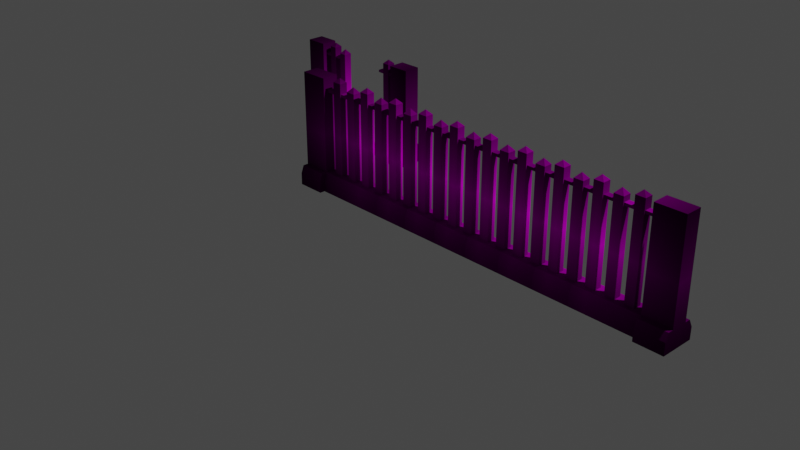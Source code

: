 # Source: FenceLoop.blend  (saved by Blender 3.6.11; exported with 4.5.12 LTS)
import bpy
from mathutils import Matrix  # noqa: F401  (used for matrix-valued properties, if any)

bpy.ops.wm.read_factory_settings(use_empty=True)
scene = bpy.context.scene
scene.name = 'Scene'

# ---- collections
col_collection = bpy.data.collections.new('Collection'); scene.collection.children.link(col_collection)

# ---- images (referenced by path relative to the original .blend; pixels are not part of the script)
import os
ASSET_DIR = os.environ.get("B2B_ASSET_DIR", "")  # directory of the original .blend (textures are referenced by path, not embedded)
HERE = os.path.dirname(os.path.abspath(__file__))  # packed textures are extracted next to this script under _unpacked/

def load_image(name, relpath, width, height, colorspace="sRGB"):
    """Load a texture the original file referenced (path relative to the .blend, or extracted next to this script)."""
    p = next((c for c in (os.path.join(HERE, relpath), os.path.join(ASSET_DIR, relpath)) if relpath and os.path.exists(c)), "")
    if p:
        img = bpy.data.images.load(p, check_existing=True)
        img.name = name
    else:  # same state as the original file: an image datablock whose file is absent (Cycles renders it pink)
        img = bpy.data.images.new(name, width, height)
        img.source = "FILE"
        img.filepath = "//" + (relpath or name)
    img.colorspace_settings.name = colorspace
    return img
img_paper_0026_roughness_4k_jpg_002 = load_image('paper_0026_roughness_4k.jpg.002', 'paper_0026_roughness_4k.jpg', 1024, 1024, 'sRGB')
img_paper_0026_color_4k_jpg = load_image('paper_0026_color_4k.jpg', 'paper_0026_color_4k.jpg', 1024, 1024, 'sRGB')
img_fence = load_image('fence', 'fence.png', 1024, 1024, 'sRGB')
img_paper_0026_height_4k_png = load_image('paper_0026_height_4k.png', 'paper_0026_height_4k.png', 1024, 1024, 'sRGB')
img_paper_0026_normal_opengl_4k_png = load_image('paper_0026_normal_opengl_4k.png', 'paper_0026_normal_opengl_4k.png', 1024, 1024, 'sRGB')

# ---- materials (node trees are filled in below, after node groups)
mat_nanahirapapercraft = bpy.data.materials.new('NanahiraPapercraft')

# ---- node groups
ng_auto_smooth = bpy.data.node_groups.new('Auto Smooth', 'GeometryNodeTree')
_s = ng_auto_smooth.interface.new_socket(name='Geometry', in_out='OUTPUT', socket_type='NodeSocketGeometry')
_s = ng_auto_smooth.interface.new_socket(name='Geometry', in_out='INPUT', socket_type='NodeSocketGeometry')
_s = ng_auto_smooth.interface.new_socket(name='Angle', in_out='INPUT', socket_type='NodeSocketFloat')
_s.subtype = 'ANGLE'
_s.min_value = 0.0
_s.max_value = 3.142
ng_auto_smooth.is_modifier = True
_N = ng_auto_smooth.nodes; _L = ng_auto_smooth.links
n0 = _N.new('NodeGroupOutput'); n0.name = 'Group Output'; n0.location = (480, -100)
n1 = _N.new('NodeGroupInput'); n1.name = 'Group Input'; n1.location = (-420, -300)
n2 = _N.new('NodeGroupInput'); n2.name = 'Group Input.001'; n2.location = (-60, -100)
n3 = _N.new('GeometryNodeSetShadeSmooth'); n3.name = 'Set Shade Smooth'; n3.location = (120, -100)
n3.domain = 'EDGE'
n4 = _N.new('GeometryNodeSetShadeSmooth'); n4.name = 'Set Shade Smooth.001'; n4.location = (300, -100)
n5 = _N.new('GeometryNodeInputMeshEdgeAngle'); n5.name = 'Edge Angle'; n5.location = (-420, -220)
n6 = _N.new('GeometryNodeInputEdgeSmooth'); n6.name = 'Is Edge Smooth'; n6.location = (-60, -160)
n7 = _N.new('GeometryNodeInputShadeSmooth'); n7.name = 'Is Face Smooth'; n7.location = (-240, -340)
n8 = _N.new('FunctionNodeBooleanMath'); n8.name = 'Boolean Math'; n8.location = (-60, -220)
n9 = _N.new('FunctionNodeCompare'); n9.name = 'Compare'; n9.location = (-240, -180)
n9.operation = 'LESS_EQUAL'
_L.new(n5.outputs[0], n9.inputs[0])
_L.new(n4.outputs[0], n0.inputs[0])
_L.new(n1.outputs[1], n9.inputs[1])
_L.new(n9.outputs[0], n8.inputs[0])
_L.new(n7.outputs[0], n8.inputs[1])
_L.new(n2.outputs[0], n3.inputs[0])
_L.new(n6.outputs[0], n3.inputs[1])
_L.new(n3.outputs[0], n4.inputs[0])
_L.new(n8.outputs[0], n3.inputs[2])
n0.is_active_output = True

# ---- material node trees
mat_nanahirapapercraft.use_nodes = True; mat_nanahirapapercraft.node_tree.nodes.clear()
_N = mat_nanahirapapercraft.node_tree.nodes; _L = mat_nanahirapapercraft.node_tree.links
n0 = _N.new('ShaderNodeOutputMaterial'); n0.name = 'Material Output'; n0.location = (300, 300)
n1 = _N.new('ShaderNodeNormalMap'); n1.name = 'Normal Map'; n1.location = (-516, -413)
n2 = _N.new('ShaderNodeBump'); n2.name = 'Bump'; n2.location = (-250, -320)
n2.inputs[1].default_value = 0.1
n2.inputs[2].default_value = 1.0
n3 = _N.new('ShaderNodeTexImage'); n3.name = 'Image Texture.001'; n3.location = (-382, -24)
n3.width = 334
n3.image = img_paper_0026_roughness_4k_jpg_002
n3.extension = 'CLIP'
n4 = _N.new('ShaderNodeTexImage'); n4.name = 'Image Texture.002'; n4.location = (-1094, 404)
n4.width = 334
n4.image = img_paper_0026_color_4k_jpg
n4.extension = 'CLIP'
n5 = _N.new('ShaderNodeMix'); n5.name = 'Mix'; n5.location = (-255, 362)
n5.data_type = 'RGBA'
n5.blend_type = 'MULTIPLY'
n5.inputs[0].default_value = 1.0
n6 = _N.new('ShaderNodeMix'); n6.name = 'Mix.001'; n6.location = (-620, 428)
n6.data_type = 'RGBA'
n6.inputs[0].default_value = 0.5664
n6.inputs[7].default_value = (1.0, 1.0, 1.0, 1.0)
n7 = _N.new('ShaderNodeMix'); n7.name = 'Mix.002'; n7.location = (-475, 198)
n7.data_type = 'RGBA'
n7.inputs[7].default_value = (1.0, 1.0, 1.0, 1.0)
n8 = _N.new('ShaderNodeNewGeometry'); n8.name = 'Geometry'; n8.location = (-707, 186)
n9 = _N.new('ShaderNodeTexImage'); n9.name = 'Image Texture'; n9.location = (-861, -53)
n9.image = img_fence
n9.extension = 'CLIP'
n10 = _N.new('ShaderNodeTexImage'); n10.name = 'Image Texture.003'; n10.location = (-728, -281)
n10.width = 334
n10.hide = True
n10.image = img_paper_0026_height_4k_png
n10.extension = 'CLIP'
n11 = _N.new('ShaderNodeTexImage'); n11.name = 'Image Texture.004'; n11.location = (-919, -384)
n11.width = 334
n11.image = img_paper_0026_normal_opengl_4k_png
n11.extension = 'CLIP'
n12 = _N.new('ShaderNodeBsdfPrincipled'); n12.name = 'Principled BSDF'; n12.location = (0, 300)
n12.distribution = 'GGX'
n12.subsurface_method = 'RANDOM_WALK_SKIN'
n12.inputs[3].default_value = 1.45
n12.inputs[13].default_value = 0.001473
n12.inputs[27].default_value = (0.0, 0.0, 0.0, 1.0)
n12.inputs[28].default_value = 1.0
_L.new(n5.outputs[2], n12.inputs[0])
_L.new(n6.outputs[2], n5.inputs[6])
_L.new(n7.outputs[2], n5.inputs[7])
_L.new(n4.outputs[0], n6.inputs[6])
_L.new(n10.outputs[0], n2.inputs[3])
_L.new(n11.outputs[0], n1.inputs[1])
_L.new(n1.outputs[0], n2.inputs[4])
_L.new(n9.outputs[0], n7.inputs[6])
_L.new(n12.outputs[0], n0.inputs[0])
_L.new(n8.outputs[6], n7.inputs[0])
_L.new(n3.outputs[0], n12.inputs[2])
n0.is_active_output = True

# ---- world
world_world = bpy.data.worlds.new('World'); scene.world = world_world
world_world.use_nodes = True; world_world.node_tree.nodes.clear()
_N = world_world.node_tree.nodes; _L = world_world.node_tree.links
n0 = _N.new('ShaderNodeOutputWorld'); n0.name = 'World Output'; n0.location = (300, 300)
n1 = _N.new('ShaderNodeBackground'); n1.name = 'Background'; n1.location = (10, 300)
n1.inputs[0].default_value = (0.05088, 0.05088, 0.05088, 1.0)
_L.new(n1.outputs[0], n0.inputs[0])
n0.is_active_output = True
world_world.color = (0.05088, 0.05088, 0.05088)
world_world.use_sun_shadow = False
world_world.sun_shadow_jitter_overblur = 0.0

# ---- cameras
cam_camera = bpy.data.cameras.new('Camera')
cam_camera.clip_end = 100.0
cam_camera.ortho_scale = 7.314

# ---- lights
light_light = bpy.data.lights.new('Light', 'POINT')
light_light.transmission_factor = 0.0
light_light.energy = 1000.0
light_light.shadow_soft_size = 0.1
light_light.shadow_maximum_resolution = 0.006
light_light.use_absolute_resolution = True

# ---- meshes
me_cube_001 = bpy.data.meshes.new('Cube.001')
me_cube_001.from_pydata([(-7.153e-07, 0.1914, 2.457), (-7.153e-07, -0.2109, 2.457), (-0.5451, 0.1914, 0.4154), (-7.153e-07, 0.3263, 0.4161), (-7.153e-07, 0.4249, 0.2479), (-7.153e-07, 0.4214, 0.0005049), (-0.5451, 0.3263, 0.4161), (-0.5451, 0.4265, 0.2462), (-0.5451, 0.4214, 0.0005049), (-0.5451, 0.1914, 2.455), (-0.5447, -0.2109, 0.4154), (-7.153e-07, -0.3422, 0.416), (-7.153e-07, -0.4143, 0.255), (-7.153e-07, -0.4178, 0.0007983), (-0.5447, -0.3422, 0.416), (-0.5447, -0.4143, 0.255), (-0.5447, -0.4178, 0.0007983), (-0.5447, -0.2109, 2.454), (-6.654e-07, 0.1914, 0.4154), (-6.654e-07, -0.2109, 0.4154), (-6.654e-07, 0.29, 0.248), (-6.654e-07, -0.283, 0.2545), (-6.654e-07, 0.2865, -0.0002197), (-6.654e-07, -0.2865, 0.0002197), (0.7226, -0.2865, 0.0002197), (0.7226, -0.283, 0.2545), (0.7226, -0.2109, 0.4154), (0.7226, 0.2865, -0.0002197), (0.7226, 0.29, 0.248), (0.7226, 0.1914, 0.4154), (0.3613, -0.1103, 0.4154), (0.7226, 0.09081, 2.307), (0.1806, -0.1103, 2.415), (0.3613, -0.1103, 2.415), (0.1806, 0.09081, 2.415), (0.3613, 0.09081, 2.415), (0.7226, -0.1103, 2.307), (0.5419, -0.1103, 2.307), (0.5419, 0.09081, 2.307), (0.6322, -0.009764, 2.415), (0.2709, -0.009764, 2.507), (0.5419, 0.06872, 2.2), (0.3613, 0.06872, 2.2), (0.5419, 0.06872, 2.143), (0.3613, 0.06872, 2.143), (0.5419, -0.08825, 2.2), (0.3613, -0.08825, 2.2), (0.3613, -0.08825, 2.143), (0.5419, -0.08825, 2.143), (0.1806, 0.06872, 2.2), (-1.381e-06, 0.06872, 2.2), (0.1806, 0.06872, 2.143), (-1.381e-06, 0.06872, 2.143), (0.1806, -0.08825, 2.2), (-1.381e-06, -0.08825, 2.2), (-1.381e-06, -0.08825, 2.143), (0.1806, -0.08825, 2.143), (0.3613, 0.09081, 0.4154), (0.1806, 0.09081, 0.4154), (0.1806, -0.1103, 0.4154), (0.7226, 0.09081, 0.4154), (0.5419, 0.09081, 0.4154), (0.5419, -0.1103, 0.4154), (0.7226, -0.1103, 0.4154)], [], [(10, 2, 7, 15), (2, 18, 3, 6), (3, 4, 7, 6), (4, 5, 8, 7), (14, 10, 15), (18, 2, 9, 0), (0, 1, 19, 18), (11, 14, 15, 12), (12, 15, 16, 13), (15, 7, 8, 16), (10, 14, 11, 19), (2, 6, 7), (0, 9, 17, 1), (1, 17, 10, 19), (9, 2, 10, 17), (24, 23, 22, 27), (41, 43, 44, 42), (22, 20, 28, 27), (18, 19, 26, 29), (38, 31, 60, 61), (28, 20, 18, 29), (37, 38, 61, 62), (26, 19, 21, 25), (36, 37, 62, 63), (35, 33, 30, 57), (21, 23, 24, 25), (31, 36, 63, 60), (33, 32, 59, 30), (32, 34, 58, 59), (34, 35, 57, 58), (39, 38, 37), (39, 37, 36), (40, 32, 33), (32, 40, 34), (35, 34, 40), (33, 35, 40), (36, 31, 39), (31, 38, 39), (45, 46, 47, 48), (53, 54, 55, 56), (42, 46, 45, 41), (49, 51, 52, 50), (43, 48, 47, 44), (50, 54, 53, 49), (51, 56, 55, 52), (12, 21, 19, 11), (4, 3, 18, 20), (5, 4, 20, 22), (13, 23, 21, 12), (16, 23, 13), (22, 23, 16, 8), (5, 22, 8)])
_uv = me_cube_001.uv_layers.new(name='UVMap')
_uv.uv.foreach_set('vector', [0.0, 0.168, 0.0, 0.168, 0.0, 0.09961, 0.0, 0.1016, 0.0, 0.168, 0.1758, 0.168, 0.1758, 0.168, 0.0, 0.168, 0.1758, 0.168, 0.1758, 0.1016, 0.0, 0.09961, 0.0, 0.168, 0.1758, 0.1016, 0.1758, 0.0, 0.0, 0.0, 0.0, 0.09961, 0.0, 0.168, 0.0, 0.168, 0.0, 0.1016, 0.1758, 0.168, 0.0, 0.168, 0.0, 0.9844, 0.1758, 0.9863, 0.1758, 0.9863, 0.1758, 0.9863, 0.1758, 0.168, 0.1758, 0.168, 0.1758, 0.168, 0.0, 0.168, 0.0, 0.1016, 0.1758, 0.1016, 0.1758, 0.1016, 0.0, 0.1016, 0.0, 0.001953, 0.1758, 0.001953, 0.0, 0.1016, 0.0, 0.09961, 0.0, 0.0, 0.0, 0.001953, 0.0, 0.168, 0.0, 0.168, 0.1758, 0.168, 0.1758, 0.168, 0.0, 0.168, 0.0, 0.168, 0.0, 0.09961, 0.1758, 0.9863, 0.0, 0.9844, 0.0, 0.9844, 0.1758, 0.9863, 0.1758, 0.9863, 0.0, 0.9844, 0.0, 0.168, 0.1758, 0.168, 0.0, 0.9844, 0.0, 0.168, 0.0, 0.168, 0.0, 0.9844, 0.4121, 0.0, 0.1758, 0.0, 0.1758, 0.0, 0.4121, 0.0, 0.582, 0.8652, 0.582, 0.8418, 0.5273, 0.8418, 0.5273, 0.8652, 0.1758, 0.0, 0.1758, 0.1016, 0.4121, 0.1016, 0.4121, 0.0, 0.1758, 0.168, 0.1758, 0.168, 0.4121, 0.168, 0.4121, 0.168, 0.3574, 0.9062, 0.4141, 0.9062, 0.4141, 0.1816, 0.3574, 0.1816, 0.4121, 0.1016, 0.1758, 0.1016, 0.1758, 0.168, 0.4121, 0.168, 0.3574, 0.9062, 0.3574, 0.9062, 0.3574, 0.1816, 0.3574, 0.1816, 0.4121, 0.168, 0.1758, 0.168, 0.1758, 0.1016, 0.4121, 0.1016, 0.4141, 0.9062, 0.3574, 0.9062, 0.3574, 0.1816, 0.4141, 0.1816, 0.3008, 0.9473, 0.3008, 0.9473, 0.3008, 0.1816, 0.3008, 0.1816, 0.1758, 0.1016, 0.1758, 0.0, 0.4121, 0.0, 0.4121, 0.1016, 0.4141, 0.9062, 0.4141, 0.9062, 0.4141, 0.1816, 0.4141, 0.1816, 0.3008, 0.9473, 0.2461, 0.9473, 0.2461, 0.1816, 0.3008, 0.1816, 0.2461, 0.9473, 0.2461, 0.9473, 0.2461, 0.1816, 0.2461, 0.1816, 0.2461, 0.9473, 0.3008, 0.9473, 0.3008, 0.1816, 0.2461, 0.1816, 0.3848, 0.9473, 0.3574, 0.9062, 0.3574, 0.9062, 0.3848, 0.9473, 0.3574, 0.9062, 0.4141, 0.9062, 0.2734, 0.9824, 0.2461, 0.9473, 0.3008, 0.9473, 0.2461, 0.9473, 0.2734, 0.9824, 0.2461, 0.9473, 0.3008, 0.9473, 0.2461, 0.9473, 0.2734, 0.9824, 0.3008, 0.9473, 0.3008, 0.9473, 0.2734, 0.9824, 0.4141, 0.9062, 0.4141, 0.9062, 0.3848, 0.9473, 0.4141, 0.9062, 0.3574, 0.9062, 0.3848, 0.9473, 0.582, 0.8652, 0.5273, 0.8652, 0.5273, 0.8418, 0.582, 0.8418, 0.6973, 0.8652, 0.6406, 0.8652, 0.6406, 0.8418, 0.6973, 0.8418, 0.5273, 0.8652, 0.5273, 0.8652, 0.582, 0.8652, 0.582, 0.8652, 0.6973, 0.8652, 0.6973, 0.8418, 0.6406, 0.8418, 0.6406, 0.8652, 0.582, 0.8418, 0.582, 0.8418, 0.5273, 0.8418, 0.5273, 0.8418, 0.6406, 0.8652, 0.6406, 0.8652, 0.6973, 0.8652, 0.6973, 0.8652, 0.6973, 0.8418, 0.6973, 0.8418, 0.6406, 0.8418, 0.6406, 0.8418, 0.1758, 0.1016, 0.1758, 0.1016, 0.1758, 0.168, 0.1758, 0.168, 0.1758, 0.1016, 0.1758, 0.168, 0.1758, 0.168, 0.1758, 0.1016, 0.1758, 0.0, 0.1758, 0.1016, 0.1758, 0.1016, 0.1758, 0.0, 0.1758, 0.001953, 0.1758, 0.0, 0.1758, 0.1016, 0.1758, 0.1016, 0.0, 0.001953, 0.1758, 0.0, 0.1758, 0.001953, 0.1758, 0.0, 0.1758, 0.0, 0.0, 0.001953, 0.0, 0.0, 0.1758, 0.0, 0.1758, 0.0, 0.0, 0.0])
me_cube_001.materials.append(mat_nanahirapapercraft)
me_cube_001.update()
me_cube_002 = bpy.data.meshes.new('Cube.002')
me_cube_002.from_pydata([(1.192e-07, 0.1914, 0.4154), (1.192e-07, -0.2109, 0.4154), (1.192e-07, 0.29, 0.248), (1.192e-07, -0.283, 0.2545), (1.192e-07, 0.2865, -0.0002197), (1.192e-07, -0.2865, 0.0002197), (0.7226, -0.2865, 0.0002197), (0.7226, -0.283, 0.2545), (0.7226, -0.2109, 0.4154), (0.7226, 0.2865, -0.0002197), (0.7226, 0.29, 0.248), (0.7226, 0.1914, 0.4154), (0.3613, -0.1103, 0.4154), (0.7226, 0.09081, 2.307), (0.1806, -0.1103, 2.415), (0.3613, -0.1103, 2.415), (0.1806, 0.09081, 2.415), (0.3613, 0.09081, 2.415), (0.7226, -0.1103, 2.307), (0.5419, -0.1103, 2.307), (0.5419, 0.09081, 2.307), (0.6322, -0.009764, 2.415), (0.2709, -0.009764, 2.507), (0.5419, 0.06872, 2.2), (0.3613, 0.06872, 2.2), (0.5419, 0.06872, 2.143), (0.3613, 0.06872, 2.143), (0.5419, -0.08825, 2.2), (0.3613, -0.08825, 2.2), (0.3613, -0.08825, 2.143), (0.5419, -0.08825, 2.143), (0.1806, 0.06872, 2.2), (-5.96e-07, 0.06872, 2.2), (0.1806, 0.06872, 2.143), (-5.96e-07, 0.06872, 2.143), (0.1806, -0.08825, 2.2), (-5.96e-07, -0.08825, 2.2), (-5.96e-07, -0.08825, 2.143), (0.1806, -0.08825, 2.143), (0.3613, 0.09081, 0.4154), (0.1806, 0.09081, 0.4154), (0.1806, -0.1103, 0.4154), (0.7226, 0.09081, 0.4154), (0.5419, 0.09081, 0.4154), (0.5419, -0.1103, 0.4154), (0.7226, -0.1103, 0.4154)], [], [(6, 5, 4, 9), (23, 25, 26, 24), (4, 2, 10, 9), (0, 1, 8, 11), (20, 13, 42, 43), (10, 2, 0, 11), (19, 20, 43, 44), (8, 1, 3, 7), (18, 19, 44, 45), (17, 15, 12, 39), (3, 5, 6, 7), (13, 18, 45, 42), (15, 14, 41, 12), (14, 16, 40, 41), (16, 17, 39, 40), (21, 20, 19), (21, 19, 18), (22, 14, 15), (14, 22, 16), (17, 16, 22), (15, 17, 22), (18, 13, 21), (13, 20, 21), (27, 28, 29, 30), (35, 36, 37, 38), (24, 28, 27, 23), (31, 33, 34, 32), (25, 30, 29, 26), (32, 36, 35, 31), (33, 38, 37, 34)])
me_cube_002.polygons.foreach_set('use_smooth', [True] * 30)
_uv = me_cube_002.uv_layers.new(name='UVMap')
_uv.uv.foreach_set('vector', [0.6465, 0.001953, 0.4121, 0.001953, 0.4121, 0.001953, 0.6465, 0.001953, 0.8105, 0.8652, 0.8105, 0.8418, 0.752, 0.8418, 0.752, 0.8652, 0.4121, 0.001953, 0.4121, 0.1016, 0.6465, 0.1016, 0.6465, 0.001953, 0.4121, 0.168, 0.4121, 0.168, 0.6465, 0.168, 0.6465, 0.168, 0.582, 0.9062, 0.6406, 0.9062, 0.6406, 0.1816, 0.582, 0.1816, 0.6465, 0.1016, 0.4121, 0.1016, 0.4121, 0.168, 0.6465, 0.168, 0.582, 0.9062, 0.582, 0.9062, 0.582, 0.1816, 0.582, 0.1816, 0.6465, 0.168, 0.4121, 0.168, 0.4121, 0.1035, 0.6465, 0.1035, 0.6406, 0.9062, 0.582, 0.9062, 0.582, 0.1816, 0.6406, 0.1816, 0.5273, 0.9473, 0.5273, 0.9473, 0.5273, 0.1816, 0.5273, 0.1816, 0.4121, 0.1035, 0.4121, 0.001953, 0.6465, 0.001953, 0.6465, 0.1035, 0.6406, 0.9062, 0.6406, 0.9062, 0.6406, 0.1816, 0.6406, 0.1816, 0.5273, 0.9473, 0.4707, 0.9473, 0.4707, 0.1816, 0.5273, 0.1816, 0.4707, 0.9473, 0.4707, 0.9473, 0.4707, 0.1816, 0.4707, 0.1816, 0.4707, 0.9473, 0.5273, 0.9473, 0.5273, 0.1816, 0.4707, 0.1816, 0.6133, 0.9473, 0.582, 0.9062, 0.582, 0.9062, 0.6133, 0.9473, 0.582, 0.9062, 0.6406, 0.9062, 0.498, 0.9844, 0.4707, 0.9473, 0.5273, 0.9473, 0.4707, 0.9473, 0.498, 0.9844, 0.4707, 0.9473, 0.5273, 0.9473, 0.4707, 0.9473, 0.498, 0.9844, 0.5273, 0.9473, 0.5273, 0.9473, 0.498, 0.9844, 0.6406, 0.9062, 0.6406, 0.9062, 0.6133, 0.9473, 0.6406, 0.9062, 0.582, 0.9062, 0.6133, 0.9473, 0.8105, 0.8652, 0.752, 0.8652, 0.752, 0.8418, 0.8105, 0.8418, 0.2461, 0.8652, 0.1875, 0.8652, 0.1875, 0.8418, 0.2461, 0.8418, 0.752, 0.8652, 0.752, 0.8652, 0.8105, 0.8652, 0.8105, 0.8652, 0.2461, 0.8652, 0.2461, 0.8418, 0.1875, 0.8418, 0.1875, 0.8652, 0.8105, 0.8418, 0.8105, 0.8418, 0.752, 0.8418, 0.752, 0.8418, 0.1875, 0.8652, 0.1875, 0.8652, 0.2461, 0.8652, 0.2461, 0.8652, 0.2461, 0.8418, 0.2461, 0.8418, 0.1875, 0.8418, 0.1875, 0.8418])
me_cube_002.materials.append(mat_nanahirapapercraft)
me_cube_002.update()
me_cube_003 = bpy.data.meshes.new('Cube.003')
me_cube_003.from_pydata([(-2.384e-07, 0.1914, 0.4154), (-2.384e-07, -0.2109, 0.4154), (-2.384e-07, 0.29, 0.248), (-2.384e-07, -0.283, 0.2545), (-2.384e-07, 0.2865, -0.0002197), (-2.384e-07, -0.2865, 0.0002197), (0.3613, -0.1103, 0.4154), (0.1806, -0.1103, 2.415), (0.3613, -0.1103, 2.415), (0.1806, 0.09081, 2.415), (0.3613, 0.09081, 2.415), (0.2709, -0.009764, 2.507), (0.5419, 0.06872, 2.2), (0.3613, 0.06872, 2.2), (0.5419, 0.06872, 2.143), (0.3613, 0.06872, 2.143), (0.5419, -0.08825, 2.2), (0.3613, -0.08825, 2.2), (0.3613, -0.08825, 2.143), (0.5419, -0.08825, 2.143), (0.1806, 0.06872, 2.2), (-9.537e-07, 0.06872, 2.2), (0.1806, 0.06872, 2.143), (-9.537e-07, 0.06872, 2.143), (0.1806, -0.08825, 2.2), (-9.537e-07, -0.08825, 2.2), (-9.537e-07, -0.08825, 2.143), (0.1806, -0.08825, 2.143), (1.087, 0.1914, 0.4154), (1.087, -0.2109, 0.4154), (1.087, 0.1914, 2.457), (1.087, -0.2109, 2.457), (0.5419, 0.1914, 0.4154), (1.087, 0.3263, 0.4161), (1.087, 0.4249, 0.2479), (1.087, 0.4214, 0.0005051), (0.5419, 0.3263, 0.4161), (0.5419, 0.4265, 0.2462), (0.5419, 0.4214, 0.0005051), (0.5419, 0.1914, 2.455), (1.087, -0.3422, 0.416), (1.087, -0.4143, 0.255), (1.087, -0.4178, 0.0007985), (0.5424, -0.3422, 0.416), (0.5424, -0.4143, 0.255), (0.5424, -0.4178, 0.0007985), (0.5424, -0.2109, 2.454), (0.5424, -0.2865, 0.0002197), (0.5424, -0.283, 0.2545), (0.5424, -0.2109, 0.4154), (0.5424, 0.2865, -0.0002197), (0.5424, 0.29, 0.248), (0.5424, 0.1914, 0.4154), (0.3613, 0.09081, 0.4154), (0.1806, 0.09081, 0.4154), (0.1806, -0.1103, 0.4154)], [], [(4, 50, 47, 5), (12, 14, 15, 13), (2, 51, 50, 4), (0, 52, 51, 2), (3, 48, 49, 1), (10, 8, 6, 53), (5, 47, 48, 3), (8, 7, 55, 6), (7, 9, 54, 55), (9, 10, 53, 54), (11, 7, 8), (7, 11, 9), (10, 9, 11), (8, 10, 11), (0, 1, 49, 52), (16, 17, 18, 19), (24, 25, 26, 27), (13, 17, 16, 12), (20, 22, 23, 21), (14, 19, 18, 15), (21, 25, 24, 20), (22, 27, 26, 23), (41, 34, 28, 29), (32, 28, 33, 36), (33, 34, 37, 36), (34, 35, 38, 37), (51, 37, 38, 50), (51, 52, 49, 32, 36, 37), (28, 32, 39, 30), (30, 31, 29, 28), (41, 29, 40), (40, 43, 44, 41), (41, 44, 45, 42), (35, 34, 41, 42), (49, 43, 40, 29), (44, 43, 49, 48), (30, 39, 46, 31), (31, 46, 49, 29), (39, 32, 49, 46), (34, 33, 28), (45, 44, 48, 47), (47, 42, 45), (35, 42, 47, 50), (38, 35, 50)])
_uv = me_cube_003.uv_layers.new(name='UVMap')
_uv.uv.foreach_set('vector', [0.6465, 0.001953, 0.8203, 0.001953, 0.8203, 0.001953, 0.6465, 0.001953, 0.3574, 0.8652, 0.3574, 0.8418, 0.3008, 0.8418, 0.3008, 0.8652, 0.6465, 0.1016, 0.8203, 0.1016, 0.8203, 0.001953, 0.6465, 0.001953, 0.6465, 0.168, 0.8203, 0.168, 0.8203, 0.1016, 0.6465, 0.1016, 0.6465, 0.1035, 0.8203, 0.1035, 0.8203, 0.168, 0.6465, 0.168, 0.752, 0.9473, 0.752, 0.9473, 0.752, 0.1816, 0.752, 0.1816, 0.6465, 0.001953, 0.8203, 0.001953, 0.8203, 0.1035, 0.6465, 0.1035, 0.752, 0.9473, 0.6973, 0.9473, 0.6973, 0.1816, 0.752, 0.1816, 0.6973, 0.9473, 0.6973, 0.9473, 0.6973, 0.1816, 0.6973, 0.1816, 0.6973, 0.9473, 0.752, 0.9473, 0.752, 0.1816, 0.6973, 0.1816, 0.7246, 0.9844, 0.6973, 0.9473, 0.752, 0.9473, 0.6973, 0.9473, 0.7246, 0.9844, 0.6973, 0.9473, 0.752, 0.9473, 0.6973, 0.9473, 0.7246, 0.9844, 0.752, 0.9473, 0.752, 0.9473, 0.7246, 0.9844, 0.6465, 0.168, 0.6465, 0.168, 0.8203, 0.168, 0.8203, 0.168, 0.3574, 0.8652, 0.3008, 0.8652, 0.3008, 0.8418, 0.3574, 0.8418, 0.4707, 0.8652, 0.416, 0.8652, 0.416, 0.8418, 0.4707, 0.8418, 0.3008, 0.8652, 0.3008, 0.8652, 0.3574, 0.8652, 0.3574, 0.8652, 0.4707, 0.8652, 0.4707, 0.8418, 0.416, 0.8418, 0.416, 0.8652, 0.3574, 0.8418, 0.3574, 0.8418, 0.3008, 0.8418, 0.3008, 0.8418, 0.416, 0.8652, 0.416, 0.8652, 0.4707, 0.8652, 0.4707, 0.8652, 0.4707, 0.8418, 0.4707, 0.8418, 0.416, 0.8418, 0.416, 0.8418, 1.0, 0.1035, 1.0, 0.1016, 1.0, 0.168, 1.0, 0.168, 0.8203, 0.168, 1.0, 0.168, 1.0, 0.1699, 0.8203, 0.1699, 1.0, 0.1699, 1.0, 0.1016, 0.8203, 0.1016, 0.8203, 0.1699, 1.0, 0.1016, 1.0, 0.001953, 0.8203, 0.001953, 0.8203, 0.1016, 0.8203, 0.1016, 0.8203, 0.1016, 0.8203, 0.001953, 0.8203, 0.001953, 0.8203, 0.1016, 0.8203, 0.168, 0.8203, 0.168, 0.8203, 0.168, 0.8203, 0.1699, 0.8203, 0.1016, 1.0, 0.168, 0.8203, 0.168, 0.8203, 0.9863, 1.0, 0.9902, 1.0, 0.9902, 1.0, 0.9902, 1.0, 0.168, 1.0, 0.168, 1.0, 0.1035, 1.0, 0.168, 1.0, 0.1699, 1.0, 0.1699, 0.8203, 0.1699, 0.8203, 0.1035, 1.0, 0.1035, 1.0, 0.1035, 0.8203, 0.1035, 0.8203, 0.001953, 1.0, 0.001953, 1.0, 0.001953, 1.0, 0.1016, 1.0, 0.1035, 1.0, 0.001953, 0.8203, 0.168, 0.8203, 0.1699, 1.0, 0.1699, 1.0, 0.168, 0.8203, 0.1035, 0.8203, 0.1699, 0.8203, 0.168, 0.8203, 0.1035, 1.0, 0.9902, 0.8203, 0.9863, 0.8203, 0.9863, 1.0, 0.9902, 1.0, 0.9902, 0.8203, 0.9863, 0.8203, 0.168, 1.0, 0.168, 0.8203, 0.9863, 0.8203, 0.168, 0.8203, 0.168, 0.8203, 0.9863, 1.0, 0.1016, 1.0, 0.1699, 1.0, 0.168, 0.8203, 0.001953, 0.8203, 0.1035, 0.8203, 0.1035, 0.8203, 0.001953, 0.8203, 0.001953, 1.0, 0.001953, 0.8203, 0.001953, 1.0, 0.001953, 1.0, 0.001953, 0.8203, 0.001953, 0.8203, 0.001953, 0.8203, 0.001953, 1.0, 0.001953, 0.8203, 0.001953])
me_cube_003.materials.append(mat_nanahirapapercraft)
me_cube_003.use_paint_bone_selection = False
me_cube_003.use_paint_mask = True
me_cube_003.update()

# ---- objects
ob_light = bpy.data.objects.new('Light', light_light)
ob_camera = bpy.data.objects.new('Camera', cam_camera)
ob_fenceloop = bpy.data.objects.new('FenceLoop', me_cube_001)
ob_fenceloop_001 = bpy.data.objects.new('FenceLoop.001', me_cube_002)
ob_fencecap = bpy.data.objects.new('FenceCap', me_cube_003)

# ---- transforms, parenting, visibility, modifiers, constraints
ob_light.location = (4.076, 1.005, 5.904)
ob_light.rotation_euler = (0.6503, 0.05522, 1.866)
ob_light.lock_rotations_4d = False
ob_light.empty_display_type = 'ARROWS'
ob_light.color = (0.0, 0.0, 0.0, 0.0)
ob_light.lineart.crease_threshold = 0.0
ob_camera.location = (7.359, -6.926, 4.958)
ob_camera.rotation_euler = (1.109, 0.0, 0.8149)
ob_camera.lock_rotations_4d = False
ob_camera.empty_display_type = 'ARROWS'
ob_camera.color = (0.0, 0.0, 0.0, 0.0)
ob_camera.display_type = 'WIRE'
ob_camera.lineart.crease_threshold = 0.0
ob_fenceloop.location = (-2.289, 1.046, 0.0008369)
ob_fenceloop.scale = (0.4526, 0.4526, 0.4526)
_vg = ob_fenceloop.vertex_groups.new(name='Group')
ob_fenceloop_001.location = (-0.615, 0.002917, 0.0008369)
ob_fenceloop_001.scale = (0.572, 0.4453, 0.5092)
_vg = ob_fenceloop_001.vertex_groups.new(name='Group')
_m = ob_fenceloop_001.modifiers.new('Array', 'ARRAY')
_m.count = 8
_m.use_merge_vertices = True
_m.start_cap = ob_fenceloop
_m.end_cap = ob_fencecap
_m = ob_fenceloop_001.modifiers.new('Auto Smooth', 'NODES')
_m.node_group = ng_auto_smooth
_gi = [s.identifier for s in ng_auto_smooth.interface.items_tree if s.item_type == 'SOCKET' and s.in_out == 'INPUT']
_m[_gi[1]] = 0.01745  # Angle
ob_fencecap.location = (-1.415, 1.062, 0.0008369)
ob_fencecap.scale = (0.4526, 0.4526, 0.4526)
_vg = ob_fencecap.vertex_groups.new(name='Group')

# ---- collection membership
col_collection.objects.link(ob_light)
col_collection.objects.link(ob_camera)
col_collection.objects.link(ob_fenceloop)
col_collection.objects.link(ob_fenceloop_001)
col_collection.objects.link(ob_fencecap)

# ---- scene / render settings (as saved in the file)
scene.camera = ob_camera
scene.frame_start = 1; scene.frame_end = 250; scene.frame_set(69)
scene.render.engine = 'BLENDER_EEVEE_NEXT'
scene.cycles.sampling_pattern = 'TABULATED_SOBOL'
scene.view_settings.view_transform = 'Filmic'
bpy.context.view_layer.update()
